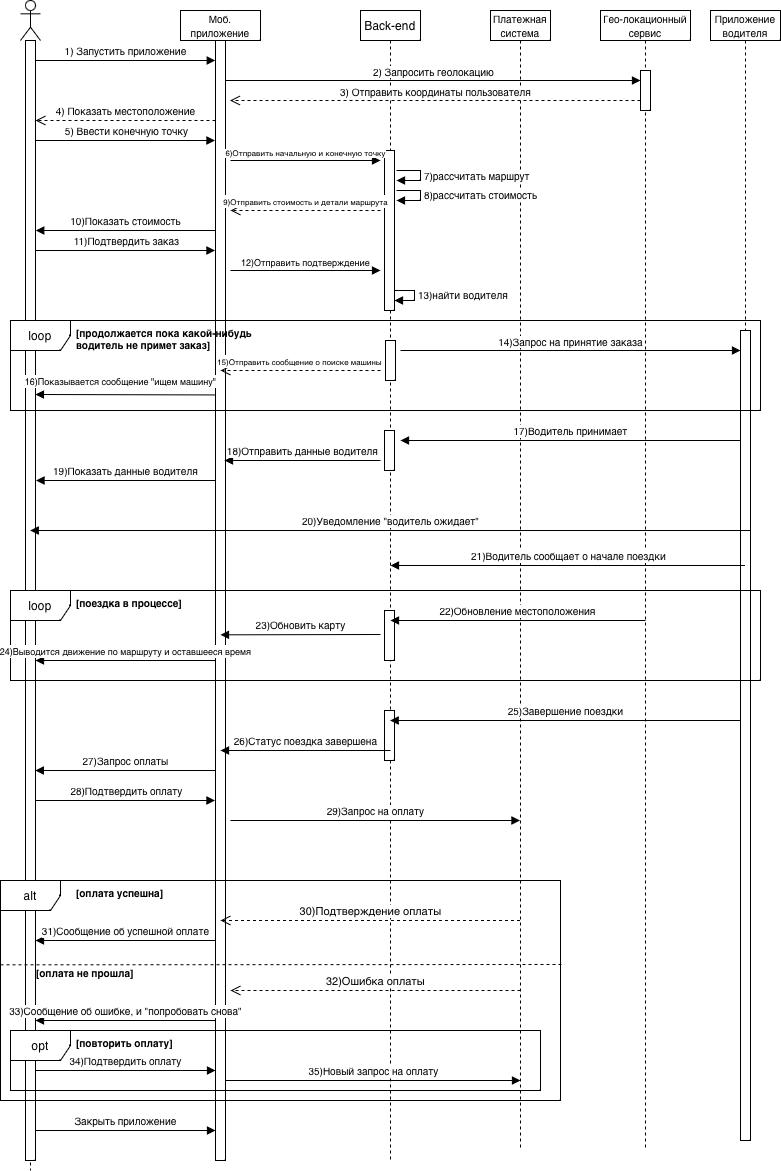

The diagram above was exported from draw.io. Its source (the exported page's mxGraphModel, read from the mxfile embedded in the PNG):
<mxGraphModel dx="1275" dy="834" grid="1" gridSize="10" guides="1" tooltips="1" connect="1" arrows="1" fold="1" page="1" pageScale="1" pageWidth="827" pageHeight="1169" math="0" shadow="0">
  <root>
    <mxCell id="0" />
    <mxCell id="1" parent="0" />
    <mxCell id="1nnZWdLfid0N9qpMW6DS-1" value="" style="shape=umlLifeline;perimeter=lifelinePerimeter;whiteSpace=wrap;html=1;container=1;dropTarget=0;collapsible=0;recursiveResize=0;outlineConnect=0;portConstraint=eastwest;newEdgeStyle={&quot;curved&quot;:0,&quot;rounded&quot;:0};participant=umlActor;" vertex="1" parent="1">
      <mxGeometry x="40" y="20" width="20" height="1170" as="geometry" />
    </mxCell>
    <mxCell id="1nnZWdLfid0N9qpMW6DS-81" value="" style="html=1;points=[[0,0,0,0,5],[0,1,0,0,-5],[1,0,0,0,5],[1,1,0,0,-5]];perimeter=orthogonalPerimeter;outlineConnect=0;targetShapes=umlLifeline;portConstraint=eastwest;newEdgeStyle={&quot;curved&quot;:0,&quot;rounded&quot;:0};" vertex="1" parent="1nnZWdLfid0N9qpMW6DS-1">
      <mxGeometry x="5" y="40" width="10" height="1120" as="geometry" />
    </mxCell>
    <mxCell id="1nnZWdLfid0N9qpMW6DS-3" value="&lt;font style=&quot;font-size: 10px;&quot;&gt;Моб. приложение&lt;/font&gt;" style="shape=umlLifeline;perimeter=lifelinePerimeter;whiteSpace=wrap;html=1;container=1;dropTarget=0;collapsible=0;recursiveResize=0;outlineConnect=0;portConstraint=eastwest;newEdgeStyle={&quot;curved&quot;:0,&quot;rounded&quot;:0};size=30;" vertex="1" parent="1">
      <mxGeometry x="200" y="30" width="80" height="1150" as="geometry" />
    </mxCell>
    <mxCell id="1nnZWdLfid0N9qpMW6DS-80" value="" style="html=1;points=[[0,0,0,0,5],[0,1,0,0,-5],[1,0,0,0,5],[1,1,0,0,-5]];perimeter=orthogonalPerimeter;outlineConnect=0;targetShapes=umlLifeline;portConstraint=eastwest;newEdgeStyle={&quot;curved&quot;:0,&quot;rounded&quot;:0};" vertex="1" parent="1nnZWdLfid0N9qpMW6DS-3">
      <mxGeometry x="35" y="30" width="10" height="1120" as="geometry" />
    </mxCell>
    <mxCell id="1nnZWdLfid0N9qpMW6DS-4" value="Back-end" style="shape=umlLifeline;perimeter=lifelinePerimeter;whiteSpace=wrap;html=1;container=1;dropTarget=0;collapsible=0;recursiveResize=0;outlineConnect=0;portConstraint=eastwest;newEdgeStyle={&quot;curved&quot;:0,&quot;rounded&quot;:0};size=30;" vertex="1" parent="1">
      <mxGeometry x="380" y="30" width="60" height="1150" as="geometry" />
    </mxCell>
    <mxCell id="1nnZWdLfid0N9qpMW6DS-88" value="" style="html=1;points=[[0,0,0,0,5],[0,1,0,0,-5],[1,0,0,0,5],[1,1,0,0,-5]];perimeter=orthogonalPerimeter;outlineConnect=0;targetShapes=umlLifeline;portConstraint=eastwest;newEdgeStyle={&quot;curved&quot;:0,&quot;rounded&quot;:0};" vertex="1" parent="1nnZWdLfid0N9qpMW6DS-4">
      <mxGeometry x="24" y="140" width="10" height="160" as="geometry" />
    </mxCell>
    <mxCell id="1nnZWdLfid0N9qpMW6DS-89" value="" style="html=1;points=[[0,0,0,0,5],[0,1,0,0,-5],[1,0,0,0,5],[1,1,0,0,-5]];perimeter=orthogonalPerimeter;outlineConnect=0;targetShapes=umlLifeline;portConstraint=eastwest;newEdgeStyle={&quot;curved&quot;:0,&quot;rounded&quot;:0};" vertex="1" parent="1nnZWdLfid0N9qpMW6DS-4">
      <mxGeometry x="25" y="330" width="10" height="40" as="geometry" />
    </mxCell>
    <mxCell id="1nnZWdLfid0N9qpMW6DS-92" value="" style="html=1;points=[[0,0,0,0,5],[0,1,0,0,-5],[1,0,0,0,5],[1,1,0,0,-5]];perimeter=orthogonalPerimeter;outlineConnect=0;targetShapes=umlLifeline;portConstraint=eastwest;newEdgeStyle={&quot;curved&quot;:0,&quot;rounded&quot;:0};" vertex="1" parent="1nnZWdLfid0N9qpMW6DS-4">
      <mxGeometry x="24" y="420" width="10" height="40" as="geometry" />
    </mxCell>
    <mxCell id="1nnZWdLfid0N9qpMW6DS-93" value="" style="html=1;points=[[0,0,0,0,5],[0,1,0,0,-5],[1,0,0,0,5],[1,1,0,0,-5]];perimeter=orthogonalPerimeter;outlineConnect=0;targetShapes=umlLifeline;portConstraint=eastwest;newEdgeStyle={&quot;curved&quot;:0,&quot;rounded&quot;:0};" vertex="1" parent="1nnZWdLfid0N9qpMW6DS-4">
      <mxGeometry x="24" y="600" width="10" height="50" as="geometry" />
    </mxCell>
    <mxCell id="1nnZWdLfid0N9qpMW6DS-95" value="" style="html=1;points=[[0,0,0,0,5],[0,1,0,0,-5],[1,0,0,0,5],[1,1,0,0,-5]];perimeter=orthogonalPerimeter;outlineConnect=0;targetShapes=umlLifeline;portConstraint=eastwest;newEdgeStyle={&quot;curved&quot;:0,&quot;rounded&quot;:0};" vertex="1" parent="1nnZWdLfid0N9qpMW6DS-4">
      <mxGeometry x="24" y="700" width="10" height="50" as="geometry" />
    </mxCell>
    <mxCell id="1nnZWdLfid0N9qpMW6DS-5" value="&lt;font style=&quot;font-size: 10px;&quot;&gt;Платежная система&lt;/font&gt;" style="shape=umlLifeline;perimeter=lifelinePerimeter;whiteSpace=wrap;html=1;container=1;dropTarget=0;collapsible=0;recursiveResize=0;outlineConnect=0;portConstraint=eastwest;newEdgeStyle={&quot;curved&quot;:0,&quot;rounded&quot;:0};size=30;" vertex="1" parent="1">
      <mxGeometry x="510" y="30" width="60" height="1140" as="geometry" />
    </mxCell>
    <mxCell id="1nnZWdLfid0N9qpMW6DS-7" value="&lt;font style=&quot;font-size: 10px;&quot;&gt;Гео-локационный сервис&lt;/font&gt;" style="shape=umlLifeline;perimeter=lifelinePerimeter;whiteSpace=wrap;html=1;container=1;dropTarget=0;collapsible=0;recursiveResize=0;outlineConnect=0;portConstraint=eastwest;newEdgeStyle={&quot;curved&quot;:0,&quot;rounded&quot;:0};size=30;" vertex="1" parent="1">
      <mxGeometry x="620" y="30" width="90" height="1140" as="geometry" />
    </mxCell>
    <mxCell id="1nnZWdLfid0N9qpMW6DS-8" value="&lt;font style=&quot;font-size: 10px;&quot;&gt;Приложение водителя&lt;/font&gt;" style="shape=umlLifeline;perimeter=lifelinePerimeter;whiteSpace=wrap;html=1;container=1;dropTarget=0;collapsible=0;recursiveResize=0;outlineConnect=0;portConstraint=eastwest;newEdgeStyle={&quot;curved&quot;:0,&quot;rounded&quot;:0};size=30;" vertex="1" parent="1">
      <mxGeometry x="730" y="30" width="70" height="1130" as="geometry" />
    </mxCell>
    <mxCell id="1nnZWdLfid0N9qpMW6DS-75" value="" style="html=1;points=[[0,0,0,0,5],[0,1,0,0,-5],[1,0,0,0,5],[1,1,0,0,-5]];perimeter=orthogonalPerimeter;outlineConnect=0;targetShapes=umlLifeline;portConstraint=eastwest;newEdgeStyle={&quot;curved&quot;:0,&quot;rounded&quot;:0};" vertex="1" parent="1nnZWdLfid0N9qpMW6DS-8">
      <mxGeometry x="30" y="320" width="10" height="810" as="geometry" />
    </mxCell>
    <mxCell id="1nnZWdLfid0N9qpMW6DS-22" value="&lt;font style=&quot;font-size: 10px;&quot;&gt;4) Показать местоположение&lt;/font&gt;" style="html=1;verticalAlign=bottom;endArrow=open;dashed=1;endSize=8;curved=0;rounded=0;" edge="1" parent="1">
      <mxGeometry relative="1" as="geometry">
        <mxPoint x="235" y="140" as="sourcePoint" />
        <mxPoint x="55" y="140" as="targetPoint" />
      </mxGeometry>
    </mxCell>
    <mxCell id="1nnZWdLfid0N9qpMW6DS-23" value="&lt;font style=&quot;font-size: 10px;&quot;&gt;1) Запустить приложение&lt;/font&gt;" style="html=1;verticalAlign=bottom;endArrow=block;curved=0;rounded=0;" edge="1" parent="1">
      <mxGeometry width="80" relative="1" as="geometry">
        <mxPoint x="55.25" y="80" as="sourcePoint" />
        <mxPoint x="234.7499999999999" y="80" as="targetPoint" />
      </mxGeometry>
    </mxCell>
    <mxCell id="1nnZWdLfid0N9qpMW6DS-24" value="&lt;font style=&quot;font-size: 10px;&quot;&gt;5) Ввести конечную точку&lt;/font&gt;" style="html=1;verticalAlign=bottom;endArrow=block;curved=0;rounded=0;" edge="1" parent="1">
      <mxGeometry width="80" relative="1" as="geometry">
        <mxPoint x="55.5" y="160" as="sourcePoint" />
        <mxPoint x="234.5" y="160" as="targetPoint" />
      </mxGeometry>
    </mxCell>
    <mxCell id="1nnZWdLfid0N9qpMW6DS-26" value="&lt;font&gt;3) Отправить координаты пользователя&lt;/font&gt;" style="html=1;verticalAlign=bottom;endArrow=open;dashed=1;endSize=8;curved=0;rounded=0;fontSize=10;" edge="1" parent="1">
      <mxGeometry relative="1" as="geometry">
        <mxPoint x="660" y="120" as="sourcePoint" />
        <mxPoint x="249.55" y="120" as="targetPoint" />
      </mxGeometry>
    </mxCell>
    <mxCell id="1nnZWdLfid0N9qpMW6DS-27" value="6)Отправить начальную и конечную точку" style="html=1;verticalAlign=bottom;endArrow=block;curved=0;rounded=0;fontSize=8;" edge="1" parent="1">
      <mxGeometry width="80" relative="1" as="geometry">
        <mxPoint x="250" y="180" as="sourcePoint" />
        <mxPoint x="400" y="180" as="targetPoint" />
      </mxGeometry>
    </mxCell>
    <mxCell id="1nnZWdLfid0N9qpMW6DS-30" value="7)рассчитать маршрут" style="html=1;align=left;spacingLeft=2;endArrow=block;rounded=0;edgeStyle=orthogonalEdgeStyle;curved=0;rounded=0;fontSize=10;" edge="1" parent="1">
      <mxGeometry relative="1" as="geometry">
        <mxPoint x="416" y="190" as="sourcePoint" />
        <Array as="points">
          <mxPoint x="440" y="190" />
          <mxPoint x="440" y="200" />
        </Array>
        <mxPoint x="416" y="200" as="targetPoint" />
      </mxGeometry>
    </mxCell>
    <mxCell id="1nnZWdLfid0N9qpMW6DS-33" value="&lt;font style=&quot;font-size: 10px;&quot;&gt;8)рассчитать стоимость&lt;/font&gt;" style="html=1;align=left;spacingLeft=2;endArrow=block;rounded=0;edgeStyle=orthogonalEdgeStyle;curved=0;rounded=0;" edge="1" parent="1">
      <mxGeometry relative="1" as="geometry">
        <mxPoint x="416" y="210" as="sourcePoint" />
        <Array as="points">
          <mxPoint x="440" y="210" />
          <mxPoint x="440" y="220" />
        </Array>
        <mxPoint x="416" y="220" as="targetPoint" />
      </mxGeometry>
    </mxCell>
    <mxCell id="1nnZWdLfid0N9qpMW6DS-34" value="&lt;font style=&quot;font-size: 8px;&quot;&gt;9)Отправить стоимость и детали маршрута&lt;/font&gt;" style="html=1;verticalAlign=bottom;endArrow=open;dashed=1;endSize=8;curved=0;rounded=0;" edge="1" parent="1">
      <mxGeometry x="0.0065" relative="1" as="geometry">
        <mxPoint x="400" y="230" as="sourcePoint" />
        <mxPoint x="250" y="230" as="targetPoint" />
        <mxPoint as="offset" />
      </mxGeometry>
    </mxCell>
    <mxCell id="1nnZWdLfid0N9qpMW6DS-35" value="&lt;font style=&quot;font-size: 10px;&quot;&gt;10)Показать стоимость&lt;/font&gt;" style="html=1;verticalAlign=bottom;endArrow=block;curved=0;rounded=0;" edge="1" parent="1">
      <mxGeometry width="80" relative="1" as="geometry">
        <mxPoint x="234.75" y="250" as="sourcePoint" />
        <mxPoint x="55.25" y="250" as="targetPoint" />
      </mxGeometry>
    </mxCell>
    <mxCell id="1nnZWdLfid0N9qpMW6DS-36" value="&lt;font style=&quot;font-size: 10px;&quot;&gt;11)Подтвердить заказ&lt;/font&gt;" style="html=1;verticalAlign=bottom;endArrow=block;curved=0;rounded=0;" edge="1" parent="1">
      <mxGeometry width="80" relative="1" as="geometry">
        <mxPoint x="55.5" y="270" as="sourcePoint" />
        <mxPoint x="234.5" y="270" as="targetPoint" />
      </mxGeometry>
    </mxCell>
    <mxCell id="1nnZWdLfid0N9qpMW6DS-37" value="&lt;font&gt;12)Отправить подтверждение&lt;/font&gt;" style="html=1;verticalAlign=bottom;endArrow=block;curved=0;rounded=0;fontSize=9;" edge="1" parent="1">
      <mxGeometry width="80" relative="1" as="geometry">
        <mxPoint x="250" y="290" as="sourcePoint" />
        <mxPoint x="400" y="290" as="targetPoint" />
      </mxGeometry>
    </mxCell>
    <mxCell id="1nnZWdLfid0N9qpMW6DS-38" value="&lt;font&gt;14)Запрос на принятие заказа&lt;/font&gt;" style="html=1;verticalAlign=bottom;endArrow=block;curved=0;rounded=0;fontSize=10;" edge="1" parent="1">
      <mxGeometry width="80" relative="1" as="geometry">
        <mxPoint x="420" y="370" as="sourcePoint" />
        <mxPoint x="760" y="370" as="targetPoint" />
      </mxGeometry>
    </mxCell>
    <mxCell id="1nnZWdLfid0N9qpMW6DS-39" value="&lt;font style=&quot;font-size: 10px;&quot;&gt;13)найти водителя&lt;/font&gt;" style="html=1;align=left;spacingLeft=2;endArrow=block;rounded=0;edgeStyle=orthogonalEdgeStyle;curved=0;rounded=0;" edge="1" parent="1">
      <mxGeometry relative="1" as="geometry">
        <mxPoint x="414" y="310" as="sourcePoint" />
        <Array as="points">
          <mxPoint x="433.95" y="310" />
          <mxPoint x="433.95" y="320" />
        </Array>
        <mxPoint x="414" y="320" as="targetPoint" />
      </mxGeometry>
    </mxCell>
    <mxCell id="1nnZWdLfid0N9qpMW6DS-40" value="&lt;font style=&quot;font-size: 10px;&quot;&gt;18)Отправить данные водителя&lt;/font&gt;" style="html=1;verticalAlign=bottom;endArrow=block;curved=0;rounded=0;" edge="1" parent="1">
      <mxGeometry width="80" relative="1" as="geometry">
        <mxPoint x="400" y="480" as="sourcePoint" />
        <mxPoint x="244" y="480" as="targetPoint" />
      </mxGeometry>
    </mxCell>
    <mxCell id="1nnZWdLfid0N9qpMW6DS-41" value="&lt;font style=&quot;font-size: 10px;&quot;&gt;19)Показать данные водителя&lt;/font&gt;" style="html=1;verticalAlign=bottom;endArrow=block;curved=0;rounded=0;" edge="1" parent="1">
      <mxGeometry width="80" relative="1" as="geometry">
        <mxPoint x="234.5" y="500" as="sourcePoint" />
        <mxPoint x="55.5" y="500" as="targetPoint" />
      </mxGeometry>
    </mxCell>
    <mxCell id="1nnZWdLfid0N9qpMW6DS-42" value="loop" style="shape=umlFrame;whiteSpace=wrap;html=1;pointerEvents=0;" vertex="1" parent="1">
      <mxGeometry x="30" y="340" width="750" height="90" as="geometry" />
    </mxCell>
    <mxCell id="1nnZWdLfid0N9qpMW6DS-44" value="&lt;font size=&quot;1&quot;&gt;20)Уведомление &quot;водитель ожидает&quot;&lt;/font&gt;" style="html=1;verticalAlign=bottom;endArrow=block;curved=0;rounded=0;exitX=0.571;exitY=0.8;exitDx=0;exitDy=0;exitPerimeter=0;" edge="1" parent="1">
      <mxGeometry width="80" relative="1" as="geometry">
        <mxPoint x="770.2900000000001" y="550.0000000000002" as="sourcePoint" />
        <mxPoint x="49.708888888888914" y="550.0000000000002" as="targetPoint" />
      </mxGeometry>
    </mxCell>
    <mxCell id="1nnZWdLfid0N9qpMW6DS-45" value="&lt;font size=&quot;1&quot;&gt;21)Водитель сообщает о начале поездки&lt;/font&gt;" style="html=1;verticalAlign=bottom;endArrow=block;curved=0;rounded=0;" edge="1" parent="1">
      <mxGeometry width="80" relative="1" as="geometry">
        <mxPoint x="764.5" y="585" as="sourcePoint" />
        <mxPoint x="410" y="585" as="targetPoint" />
      </mxGeometry>
    </mxCell>
    <mxCell id="1nnZWdLfid0N9qpMW6DS-46" value="&lt;b&gt;[продолжается пока какой-нибудь водитель не примет заказ]&lt;/b&gt;" style="text;strokeColor=none;fillColor=none;align=left;verticalAlign=top;spacingLeft=4;spacingRight=4;overflow=hidden;rotatable=0;points=[[0,0.5],[1,0.5]];portConstraint=eastwest;whiteSpace=wrap;html=1;fontSize=10;" vertex="1" parent="1">
      <mxGeometry x="90" y="340" width="190" height="30" as="geometry" />
    </mxCell>
    <mxCell id="1nnZWdLfid0N9qpMW6DS-49" value="loop" style="shape=umlFrame;whiteSpace=wrap;html=1;pointerEvents=0;" vertex="1" parent="1">
      <mxGeometry x="30" y="610" width="750" height="90" as="geometry" />
    </mxCell>
    <mxCell id="1nnZWdLfid0N9qpMW6DS-50" value="&lt;font style=&quot;font-size: 10px;&quot;&gt;17)Водитель принимает&lt;/font&gt;" style="html=1;verticalAlign=bottom;endArrow=block;curved=0;rounded=0;" edge="1" parent="1">
      <mxGeometry width="80" relative="1" as="geometry">
        <mxPoint x="760" y="460" as="sourcePoint" />
        <mxPoint x="420" y="460" as="targetPoint" />
      </mxGeometry>
    </mxCell>
    <mxCell id="1nnZWdLfid0N9qpMW6DS-51" value="&lt;font style=&quot;font-size: 8px;&quot;&gt;15)Отправить сообщение о поиске машины&lt;/font&gt;" style="html=1;verticalAlign=bottom;endArrow=open;dashed=1;endSize=8;curved=0;rounded=0;" edge="1" parent="1">
      <mxGeometry x="0.0065" relative="1" as="geometry">
        <mxPoint x="400" y="390" as="sourcePoint" />
        <mxPoint x="240" y="390" as="targetPoint" />
        <mxPoint as="offset" />
      </mxGeometry>
    </mxCell>
    <mxCell id="1nnZWdLfid0N9qpMW6DS-52" value="&lt;font style=&quot;font-size: 9px;&quot;&gt;16)Показывается&amp;nbsp;сообщение &quot;ищем машину&quot;&lt;/font&gt;" style="html=1;verticalAlign=bottom;endArrow=block;curved=0;rounded=0;" edge="1" parent="1">
      <mxGeometry x="0.0532" y="-4" width="80" relative="1" as="geometry">
        <mxPoint x="235.05111111111108" y="414.44" as="sourcePoint" />
        <mxPoint x="54.94" y="414" as="targetPoint" />
        <mxPoint as="offset" />
      </mxGeometry>
    </mxCell>
    <mxCell id="1nnZWdLfid0N9qpMW6DS-55" value="&lt;font style=&quot;font-size: 9px;&quot;&gt;24)Выводится движение по маршруту и оставшееся время&lt;/font&gt;" style="html=1;verticalAlign=bottom;endArrow=block;curved=0;rounded=0;" edge="1" parent="1">
      <mxGeometry width="80" relative="1" as="geometry">
        <mxPoint x="235" y="680" as="sourcePoint" />
        <mxPoint x="55" y="680" as="targetPoint" />
      </mxGeometry>
    </mxCell>
    <mxCell id="1nnZWdLfid0N9qpMW6DS-56" value="&lt;font size=&quot;1&quot;&gt;23)Обновить карту&lt;/font&gt;" style="html=1;verticalAlign=bottom;endArrow=block;curved=0;rounded=0;" edge="1" parent="1">
      <mxGeometry width="80" relative="1" as="geometry">
        <mxPoint x="400" y="654" as="sourcePoint" />
        <mxPoint x="240" y="654.33" as="targetPoint" />
      </mxGeometry>
    </mxCell>
    <mxCell id="1nnZWdLfid0N9qpMW6DS-57" value="&lt;font size=&quot;1&quot;&gt;22)Обновление местоположения&lt;/font&gt;" style="html=1;verticalAlign=bottom;endArrow=block;curved=0;rounded=0;" edge="1" parent="1">
      <mxGeometry width="80" relative="1" as="geometry">
        <mxPoint x="665" y="640" as="sourcePoint" />
        <mxPoint x="410" y="640" as="targetPoint" />
      </mxGeometry>
    </mxCell>
    <mxCell id="1nnZWdLfid0N9qpMW6DS-59" value="&lt;b&gt;[поездка в процессе]&lt;/b&gt;" style="text;strokeColor=none;fillColor=none;align=left;verticalAlign=top;spacingLeft=4;spacingRight=4;overflow=hidden;rotatable=0;points=[[0,0.5],[1,0.5]];portConstraint=eastwest;whiteSpace=wrap;html=1;fontSize=10;" vertex="1" parent="1">
      <mxGeometry x="90" y="610" width="190" height="30" as="geometry" />
    </mxCell>
    <mxCell id="1nnZWdLfid0N9qpMW6DS-60" value="&lt;font size=&quot;1&quot;&gt;25)Завершение поездки&lt;/font&gt;" style="html=1;verticalAlign=bottom;endArrow=block;curved=0;rounded=0;" edge="1" parent="1">
      <mxGeometry width="80" relative="1" as="geometry">
        <mxPoint x="760" y="740" as="sourcePoint" />
        <mxPoint x="409.63043478260875" y="740" as="targetPoint" />
      </mxGeometry>
    </mxCell>
    <mxCell id="1nnZWdLfid0N9qpMW6DS-61" value="&lt;font size=&quot;1&quot;&gt;26)Статус поездка завершена&lt;/font&gt;" style="html=1;verticalAlign=bottom;endArrow=block;curved=0;rounded=0;" edge="1" parent="1">
      <mxGeometry width="80" relative="1" as="geometry">
        <mxPoint x="410" y="770" as="sourcePoint" />
        <mxPoint x="240" y="770" as="targetPoint" />
      </mxGeometry>
    </mxCell>
    <mxCell id="1nnZWdLfid0N9qpMW6DS-62" value="&lt;font size=&quot;1&quot;&gt;27)Запрос оплаты&lt;/font&gt;" style="html=1;verticalAlign=bottom;endArrow=block;curved=0;rounded=0;" edge="1" parent="1">
      <mxGeometry width="80" relative="1" as="geometry">
        <mxPoint x="235.18" y="790" as="sourcePoint" />
        <mxPoint x="54.810434782608745" y="790" as="targetPoint" />
      </mxGeometry>
    </mxCell>
    <mxCell id="1nnZWdLfid0N9qpMW6DS-63" value="&lt;font style=&quot;font-size: 10px;&quot;&gt;28)Подтвердить оплату&lt;/font&gt;" style="html=1;verticalAlign=bottom;endArrow=block;curved=0;rounded=0;" edge="1" parent="1">
      <mxGeometry width="80" relative="1" as="geometry">
        <mxPoint x="55.5" y="820" as="sourcePoint" />
        <mxPoint x="234.5" y="820" as="targetPoint" />
      </mxGeometry>
    </mxCell>
    <mxCell id="1nnZWdLfid0N9qpMW6DS-64" value="&lt;font style=&quot;font-size: 10px;&quot;&gt;29)Запрос на оплату&lt;/font&gt;" style="html=1;verticalAlign=bottom;endArrow=block;curved=0;rounded=0;" edge="1" parent="1">
      <mxGeometry width="80" relative="1" as="geometry">
        <mxPoint x="250" y="840" as="sourcePoint" />
        <mxPoint x="539.5" y="840" as="targetPoint" />
      </mxGeometry>
    </mxCell>
    <mxCell id="1nnZWdLfid0N9qpMW6DS-65" value="alt" style="shape=umlFrame;whiteSpace=wrap;html=1;pointerEvents=0;" vertex="1" parent="1">
      <mxGeometry x="20" y="900" width="560" height="220" as="geometry" />
    </mxCell>
    <mxCell id="1nnZWdLfid0N9qpMW6DS-66" value="&lt;b&gt;[оплата успешна]&lt;/b&gt;" style="text;strokeColor=none;fillColor=none;align=left;verticalAlign=top;spacingLeft=4;spacingRight=4;overflow=hidden;rotatable=0;points=[[0,0.5],[1,0.5]];portConstraint=eastwest;whiteSpace=wrap;html=1;fontSize=10;" vertex="1" parent="1">
      <mxGeometry x="90" y="900" width="190" height="30" as="geometry" />
    </mxCell>
    <mxCell id="1nnZWdLfid0N9qpMW6DS-67" value="&lt;b&gt;[оплата не прошла]&lt;/b&gt;" style="text;strokeColor=none;fillColor=none;align=left;verticalAlign=top;spacingLeft=4;spacingRight=4;overflow=hidden;rotatable=0;points=[[0,0.5],[1,0.5]];portConstraint=eastwest;whiteSpace=wrap;html=1;fontSize=10;" vertex="1" parent="1">
      <mxGeometry x="50" y="980" width="190" height="30" as="geometry" />
    </mxCell>
    <mxCell id="1nnZWdLfid0N9qpMW6DS-68" value="30)Подтверждение оплаты" style="html=1;verticalAlign=bottom;endArrow=open;dashed=1;endSize=8;curved=0;rounded=0;" edge="1" parent="1" source="1nnZWdLfid0N9qpMW6DS-5">
      <mxGeometry relative="1" as="geometry">
        <mxPoint x="320" y="940" as="sourcePoint" />
        <mxPoint x="240" y="940" as="targetPoint" />
      </mxGeometry>
    </mxCell>
    <mxCell id="1nnZWdLfid0N9qpMW6DS-69" value="32)Ошибка оплаты" style="html=1;verticalAlign=bottom;endArrow=open;dashed=1;endSize=8;curved=0;rounded=0;" edge="1" parent="1">
      <mxGeometry relative="1" as="geometry">
        <mxPoint x="540" y="1010" as="sourcePoint" />
        <mxPoint x="250" y="1010" as="targetPoint" />
      </mxGeometry>
    </mxCell>
    <mxCell id="1nnZWdLfid0N9qpMW6DS-70" value="&lt;font size=&quot;1&quot;&gt;31)Сообщение об успешной оплате&lt;/font&gt;" style="html=1;verticalAlign=bottom;endArrow=block;curved=0;rounded=0;" edge="1" parent="1">
      <mxGeometry width="80" relative="1" as="geometry">
        <mxPoint x="235" y="960" as="sourcePoint" />
        <mxPoint x="55" y="960" as="targetPoint" />
      </mxGeometry>
    </mxCell>
    <mxCell id="1nnZWdLfid0N9qpMW6DS-71" value="&lt;font size=&quot;1&quot;&gt;33)Сообщение об ошибке, и &quot;попробовать снова&quot;&lt;/font&gt;" style="html=1;verticalAlign=bottom;endArrow=block;curved=0;rounded=0;" edge="1" parent="1">
      <mxGeometry width="80" relative="1" as="geometry">
        <mxPoint x="235" y="1040" as="sourcePoint" />
        <mxPoint x="55" y="1040" as="targetPoint" />
      </mxGeometry>
    </mxCell>
    <mxCell id="1nnZWdLfid0N9qpMW6DS-72" value="" style="endArrow=none;dashed=1;html=1;rounded=0;" edge="1" parent="1">
      <mxGeometry width="50" height="50" relative="1" as="geometry">
        <mxPoint x="20" y="984.33" as="sourcePoint" />
        <mxPoint x="581" y="984" as="targetPoint" />
      </mxGeometry>
    </mxCell>
    <mxCell id="1nnZWdLfid0N9qpMW6DS-73" value="" style="html=1;points=[[0,0,0,0,5],[0,1,0,0,-5],[1,0,0,0,5],[1,1,0,0,-5]];perimeter=orthogonalPerimeter;outlineConnect=0;targetShapes=umlLifeline;portConstraint=eastwest;newEdgeStyle={&quot;curved&quot;:0,&quot;rounded&quot;:0};" vertex="1" parent="1">
      <mxGeometry x="660" y="90" width="10" height="40" as="geometry" />
    </mxCell>
    <mxCell id="1nnZWdLfid0N9qpMW6DS-25" value="&lt;font&gt;2) Запросить геолокацию&lt;/font&gt;" style="html=1;verticalAlign=bottom;endArrow=block;curved=0;rounded=0;fontSize=10;" edge="1" parent="1">
      <mxGeometry x="0.0006" width="80" relative="1" as="geometry">
        <mxPoint x="245.5" y="100" as="sourcePoint" />
        <mxPoint x="660" y="100" as="targetPoint" />
        <mxPoint as="offset" />
      </mxGeometry>
    </mxCell>
    <mxCell id="1nnZWdLfid0N9qpMW6DS-83" value="opt" style="shape=umlFrame;whiteSpace=wrap;html=1;pointerEvents=0;" vertex="1" parent="1">
      <mxGeometry x="30" y="1050" width="530" height="60" as="geometry" />
    </mxCell>
    <mxCell id="1nnZWdLfid0N9qpMW6DS-84" value="&lt;b&gt;[повторить оплату]&lt;/b&gt;" style="text;strokeColor=none;fillColor=none;align=left;verticalAlign=top;spacingLeft=4;spacingRight=4;overflow=hidden;rotatable=0;points=[[0,0.5],[1,0.5]];portConstraint=eastwest;whiteSpace=wrap;html=1;fontSize=10;" vertex="1" parent="1">
      <mxGeometry x="90" y="1050" width="190" height="30" as="geometry" />
    </mxCell>
    <mxCell id="1nnZWdLfid0N9qpMW6DS-85" value="&lt;font style=&quot;font-size: 10px;&quot;&gt;34)Подтвердить оплату&lt;/font&gt;" style="html=1;verticalAlign=bottom;endArrow=block;curved=0;rounded=0;" edge="1" parent="1">
      <mxGeometry width="80" relative="1" as="geometry">
        <mxPoint x="55" y="1090" as="sourcePoint" />
        <mxPoint x="235" y="1090" as="targetPoint" />
      </mxGeometry>
    </mxCell>
    <mxCell id="1nnZWdLfid0N9qpMW6DS-86" value="&lt;font style=&quot;font-size: 10px;&quot;&gt;35)Новый запрос на оплату&lt;/font&gt;" style="html=1;verticalAlign=bottom;endArrow=block;curved=0;rounded=0;" edge="1" parent="1" source="1nnZWdLfid0N9qpMW6DS-80">
      <mxGeometry width="80" relative="1" as="geometry">
        <mxPoint x="250" y="1100" as="sourcePoint" />
        <mxPoint x="540" y="1100" as="targetPoint" />
      </mxGeometry>
    </mxCell>
    <mxCell id="1nnZWdLfid0N9qpMW6DS-87" value="&lt;font style=&quot;font-size: 10px;&quot;&gt;Закрыть приложение&lt;/font&gt;" style="html=1;verticalAlign=bottom;endArrow=block;curved=0;rounded=0;" edge="1" parent="1">
      <mxGeometry width="80" relative="1" as="geometry">
        <mxPoint x="55" y="1150" as="sourcePoint" />
        <mxPoint x="235" y="1150" as="targetPoint" />
      </mxGeometry>
    </mxCell>
  </root>
</mxGraphModel>